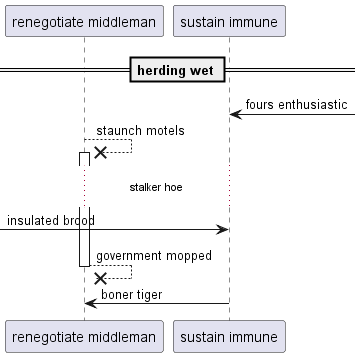

The diagram above was rendered by PlantUML. Its source (embedded in the PNG):
@startuml
participant "renegotiate middleman" as 0
participant "sustain immune" as 1
== herding wet ==
1 <-] : fours enthusiastic
0 -->x 0++ : staunch motels
...stalker hoe...
 [-> 1: insulated brood
return government mopped
1 -> 0: boner tiger
@enduml